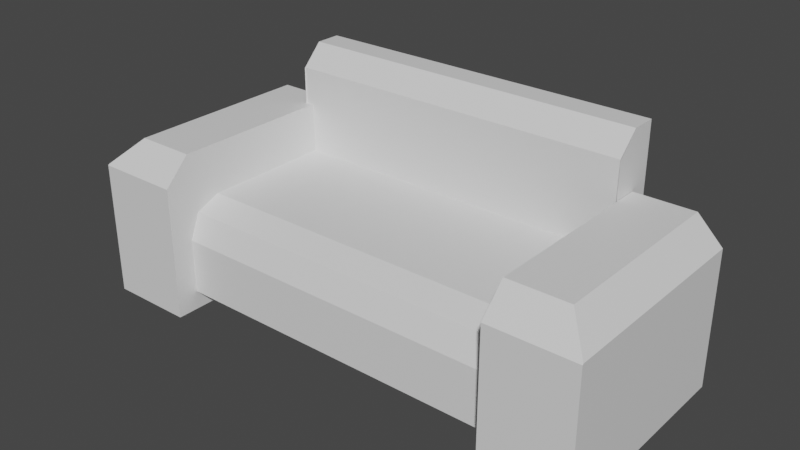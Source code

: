 # Source: Couch.blend  (saved by Blender 2.81.16; exported with 4.5.12 LTS)
import bpy
from mathutils import Matrix  # noqa: F401  (used for matrix-valued properties, if any)

bpy.ops.wm.read_factory_settings(use_empty=True)
scene = bpy.context.scene
scene.name = 'Scene'

# ---- collections
col_collection = bpy.data.collections.new('Collection'); scene.collection.children.link(col_collection)

# ---- materials (node trees are filled in below, after node groups)
mat_default___prop = bpy.data.materials.new('Default_-_Prop')
mat_default___prop.use_transparent_shadow = False

# ---- material node trees
mat_default___prop.use_nodes = True; mat_default___prop.node_tree.nodes.clear()
_N = mat_default___prop.node_tree.nodes; _L = mat_default___prop.node_tree.links
n0 = _N.new('ShaderNodeOutputMaterial'); n0.name = 'Material Output'; n0.location = (300, 300)
n1 = _N.new('ShaderNodeBsdfPrincipled'); n1.name = 'Principled BSDF'; n1.location = (10, 300)
n1.distribution = 'GGX'
n1.subsurface_method = 'BURLEY'
n1.inputs[3].default_value = 1.45
n1.inputs[27].default_value = (0.0, 0.0, 0.0, 1.0)
n1.inputs[28].default_value = 1.0
_L.new(n1.outputs[0], n0.inputs[0])
n0.is_active_output = True

# ---- world
world_world = bpy.data.worlds.new('World'); scene.world = world_world
world_world.use_nodes = True; world_world.node_tree.nodes.clear()
_N = world_world.node_tree.nodes; _L = world_world.node_tree.links
n0 = _N.new('ShaderNodeOutputWorld'); n0.name = 'World Output'; n0.location = (300, 300)
n1 = _N.new('ShaderNodeBackground'); n1.name = 'Background'; n1.location = (10, 300)
n1.inputs[0].default_value = (0.05088, 0.05088, 0.05088, 1.0)
_L.new(n1.outputs[0], n0.inputs[0])
n0.is_active_output = True
world_world.color = (0.05088, 0.05088, 0.05088)
world_world.use_sun_shadow = False
world_world.sun_shadow_jitter_overblur = 0.0

# ---- meshes
me_couch = bpy.data.meshes.new('Couch')
me_couch.from_pydata([(1.025, 0.09495, -0.4821), (-1.073, 0.09495, -0.4821), (1.025, 1.294, -0.7618), (-1.073, 1.294, -0.7618), (1.025, 0.09495, -0.7618), (-1.073, 0.09495, -0.7618), (1.025, 0.1122, 0.5), (-1.073, 0.1122, 0.5), (1.025, 0.6491, -0.5), (-1.073, 0.6491, -0.5), (1.025, 0.1122, -0.5), (-1.073, 0.1122, -0.5), (-1.028, 0.0, 0.6326), (-1.53, 0.0, 0.6326), (-1.028, 0.9473, -0.6326), (-1.028, 0.0, -0.6326), (-1.53, 0.0, -0.6326), (1.53, 0.0, 0.6326), (1.028, 0.0, 0.6326), (1.028, 0.9473, -0.6326), (1.53, 0.0, -0.6326), (1.028, 0.0, -0.6326), (1.025, 0.09495, -0.4821), (-1.073, 0.09495, -0.4821), (1.025, 0.1122, -0.5), (-1.073, 0.1122, -0.5), (-1.028, 0.9473, 0.4788), (-1.028, 0.7935, 0.6326), (-1.53, 0.7935, 0.6326), (1.53, 0.7935, 0.6326), (1.028, 0.7935, 0.6326), (1.028, 0.9473, 0.4788), (-1.53, 0.7991, -0.6326), (-1.381, 0.9473, -0.6326), (1.381, 0.9473, -0.6326), (1.53, 0.7991, -0.6326), (-1.381, 0.9473, 0.4788), (-1.53, 0.7991, 0.627), (1.53, 0.7991, 0.627), (1.381, 0.9473, 0.4788), (1.025, 1.294, -0.6083), (1.025, 1.168, -0.4856), (1.025, 1.168, -0.4821), (-1.073, 1.168, -0.4856), (-1.073, 1.294, -0.6083), (-1.073, 1.168, -0.4821), (1.025, 0.6491, 0.2867), (1.025, 0.4358, 0.5), (1.025, 0.5867, 0.4375), (-1.073, 0.4358, 0.5), (-1.073, 0.6491, 0.2867), (-1.073, 0.5867, 0.4375)], [(24, 10), (25, 11), (8, 24), (9, 25)], [(4, 2, 40, 42, 22, 0), (2, 4, 5, 3), (1, 23, 45, 44, 3, 5), (46, 8, 9, 50), (34, 35, 20, 21, 19), (26, 14, 33, 36), (13, 28, 37, 32, 16), (12, 27, 28, 13), (39, 34, 19, 31), (26, 36, 37, 28, 27), (18, 30, 31, 19, 21), (20, 35, 38, 29, 17), (17, 29, 30, 18), (40, 2, 3, 44), (38, 39, 31, 30, 29), (15, 14, 26, 27, 12), (32, 37, 36, 33), (34, 39, 38, 35), (14, 15, 16, 32, 33), (40, 41, 42), (43, 44, 45), (40, 44, 43, 41), (9, 8, 41, 43), (46, 50, 51, 48), (48, 51, 49, 47), (6, 47, 49, 7)])
_k = set([(2, 3), (46, 50), (47, 49)])
me_couch.attributes.new('sharp_edge', 'BOOLEAN', 'EDGE').data.foreach_set('value', [ (min(e.vertices), max(e.vertices)) in _k for e in me_couch.edges])
_uv = me_couch.uv_layers.new(name='UVMap')
_uv.uv.foreach_set('vector', [0.8795, 1.485e-08, 0.8795, 0.2113, 0.8426, 0.2113, 0.8123, 0.189, 0.8123, 1.485e-08, 0.8123, 0.0, 0.2882, 0.5228, 1.074e-08, 0.5228, 0.0, 2.969e-08, 0.2882, 0.0, 0.8795, 0.447, 0.8795, 0.447, 0.8795, 0.2579, 0.9099, 0.2357, 0.9467, 0.2357, 0.9467, 0.447, 0.3395, 2.534e-08, 0.5285, 1.188e-07, 0.5285, 0.3697, 0.3395, 0.3697, 0.7767, 0.5228, 0.8123, 0.5597, 0.8123, 0.7588, 0.6919, 0.7588, 0.6919, 0.5228, 0.3482, 0.408, 0.3482, 0.6848, 0.2882, 0.6848, 0.2882, 0.408, 0.2882, 0.6848, 0.423, 0.6848, 0.424, 0.6862, 0.424, 1.0, 0.2882, 1.0, 0.8795, 0.2357, 0.8795, 0.03805, 1.0, 0.03805, 1.0, 0.2357, 0.1861, 0.7996, 0.1861, 0.5228, 0.2461, 0.5228, 0.2461, 0.7996, 0.8795, 0.0, 0.9644, 0.0, 1.0, 0.03667, 1.0, 0.03805, 0.8795, 0.03805, 0.6833, 0.838, 0.5485, 0.838, 0.5224, 0.7996, 0.5224, 0.5228, 0.6833, 0.5228, 0.0, 0.5228, 0.1358, 0.5228, 0.1358, 0.8366, 0.1348, 0.838, 8.593e-08, 0.838, 0.8123, 0.7588, 0.8123, 0.9564, 0.6919, 0.9564, 0.6919, 0.7588, 0.8426, 0.2113, 0.8795, 0.2113, 0.8795, 0.5809, 0.8426, 0.5809, 0.8123, 0.9578, 0.7767, 0.9945, 0.6919, 0.9945, 0.6919, 0.9564, 0.8123, 0.9564, 0.5091, 0.6848, 0.3482, 0.6848, 0.3482, 0.408, 0.3743, 0.3697, 0.5091, 0.3697, 0.424, 1.0, 0.424, 0.6862, 0.4743, 0.7232, 0.4743, 1.0, 0.1861, 0.5228, 0.1861, 0.7996, 0.1358, 0.8366, 0.1358, 0.5228, 0.9328, 0.5809, 0.9328, 0.8169, 0.8123, 0.8169, 0.8123, 0.6179, 0.848, 0.5809, 0.5096, 0.4467, 0.5091, 0.4089, 0.5096, 0.4082, 0.5091, 0.4075, 0.5096, 0.3697, 0.5096, 0.4082, 0.5285, 0.5228, 0.5285, 1.188e-07, 0.5586, 5.939e-08, 0.5586, 0.5228, 0.6833, 0.0, 0.6833, 0.5228, 0.5586, 0.5228, 0.5586, 5.939e-08, 0.3395, 2.534e-08, 0.3395, 0.3697, 0.2882, 0.3697, 0.2882, 0.0, 0.6833, 0.5228, 0.6833, 0.0, 0.7346, 2.36e-08, 0.7346, 0.5228, 0.8123, 0.5228, 0.7346, 0.5228, 0.7346, 2.36e-08, 0.8123, 5.939e-08])
me_couch.materials.append(mat_default___prop)
me_couch.use_remesh_fix_poles = True
me_couch.use_remesh_preserve_attributes = False
me_couch.use_mirror_vertex_groups = False
me_couch.update()
me_couch.normals_split_custom_set([tuple(v) for v in zip(*[iter([1.0, 0.0, 0.0, 1.0, 0.0, 0.0, 1.0, 0.0, 0.0, 1.0, 0.0, 0.0, 1.0, 0.0, 0.0, 1.0, 0.0, 0.0, 0.0, 0.0, -1.0, 0.0, 0.0, -1.0, 0.0, 0.0, -1.0, 0.0, 0.0, -1.0, -1.0, 0.0, 0.0, -1.0, 0.0, 0.0, -1.0, 0.0, 0.0, -1.0, 0.0, 0.0, -1.0, 0.0, 0.0, -1.0, 0.0, 0.0, 0.0, 1.0, -3.796e-09, 0.0, 1.0, -3.796e-09, 0.0, 1.0, -3.796e-09, 0.0, 1.0, -3.796e-09, 7.708e-07, 2.254e-09, -1.0, 7.708e-07, 2.254e-09, -1.0, 7.708e-07, 2.254e-09, -1.0, 7.708e-07, 2.254e-09, -1.0, 7.708e-07, 2.254e-09, -1.0, 0.0, 1.0, 4.038e-09, 0.0, 1.0, 4.038e-09, 0.0, 1.0, 4.038e-09, 0.0, 1.0, 4.038e-09, -1.0, 0.0, 5.653e-07, -1.0, 0.0, 5.653e-07, -1.0, 0.0, 5.653e-07, -1.0, 0.0, 5.653e-07, -1.0, 0.0, 5.653e-07, -1.798e-06, 0.0, 1.0, -1.798e-06, 0.0, 1.0, -1.798e-06, 0.0, 1.0, -1.798e-06, 0.0, 1.0, 0.0, 1.0, 0.0, 0.0, 1.0, 0.0, 0.0, 1.0, 0.0, 0.0, 1.0, 0.0, -1.314e-06, 0.7071, 0.7071, -1.314e-06, 0.7071, 0.7071, -1.314e-06, 0.7071, 0.7071, -1.314e-06, 0.7071, 0.7071, -1.314e-06, 0.7071, 0.7071, -1.0, -1.005e-07, 0.0, -1.0, -1.005e-07, 0.0, -1.0, -1.005e-07, 0.0, -1.0, -1.005e-07, 0.0, -1.0, -1.005e-07, 0.0, 1.0, -2.027e-08, 1.884e-07, 1.0, -2.027e-08, 1.884e-07, 1.0, -2.027e-08, 1.884e-07, 1.0, -2.027e-08, 1.884e-07, 1.0, -2.027e-08, 1.884e-07, -7.491e-07, 0.0, 1.0, -7.491e-07, 0.0, 1.0, -7.491e-07, 0.0, 1.0, -7.491e-07, 0.0, 1.0, 0.0, 1.0, 0.0, 0.0, 1.0, 0.0, 0.0, 1.0, 0.0, 0.0, 1.0, 0.0, -5.576e-07, 0.7071, 0.7071, -5.576e-07, 0.7071, 0.7071, -5.576e-07, 0.7071, 0.7071, -5.576e-07, 0.7071, 0.7071, -5.576e-07, 0.7071, 0.7071, 1.0, 7.534e-08, -5.632e-07, 1.0, 7.534e-08, -5.632e-07, 1.0, 7.534e-08, -5.632e-07, 1.0, 7.534e-08, -5.632e-07, 1.0, 7.534e-08, -5.632e-07, -0.7071, 0.7071, 4.133e-07, -0.7071, 0.7071, 4.133e-07, -0.7071, 0.7071, 4.133e-07, -0.7071, 0.7071, 4.133e-07, 0.7071, 0.7071, 1.328e-07, 0.7071, 0.7071, 1.328e-07, 0.7071, 0.7071, 1.328e-07, 0.7071, 0.7071, 1.328e-07, 2.088e-07, 1.316e-08, -1.0, 2.088e-07, 1.316e-08, -1.0, 2.088e-07, 1.316e-08, -1.0, 2.088e-07, 1.316e-08, -1.0, 2.088e-07, 1.316e-08, -1.0, -1.0, 7.51e-06, -3.465e-05, -1.0, 7.51e-06, -3.465e-05, -1.0, 7.51e-06, -3.465e-05, 1.0, 0.0, -3.465e-05, 1.0, 0.0, -3.465e-05, 1.0, 0.0, -3.465e-05, -2.018e-08, 0.6973, 0.7168, -2.018e-08, 0.6973, 0.7168, -2.018e-08, 0.6973, 0.7168, -2.018e-08, 0.6973, 0.7168, -1.367e-07, -0.02765, 0.9996, -1.367e-07, -0.02765, 0.9996, -1.367e-07, -0.02765, 0.9996, -1.367e-07, -0.02765, 0.9996, -1.685e-07, 0.9239, 0.3827, -1.685e-07, 0.9239, 0.3827, -1.685e-07, 0.9239, 0.3827, -1.685e-07, 0.9239, 0.3827, -3.914e-07, 0.3827, 0.9239, -3.914e-07, 0.3827, 0.9239, -3.914e-07, 0.3827, 0.9239, -3.914e-07, 0.3827, 0.9239, -4.607e-07, 0.0, 1.0, -4.607e-07, 0.0, 1.0, -4.607e-07, 0.0, 1.0, -4.607e-07, 0.0, 1.0])] * 3)])

# ---- objects
ob_couch = bpy.data.objects.new('Couch', me_couch)

# ---- transforms, parenting, visibility, modifiers, constraints
ob_couch.location = (0.0, 0.0, 0.0)
ob_couch.rotation_euler = (1.571, -0.0, 0.0)
ob_couch.lineart.crease_threshold = 0.0

# ---- collection membership
col_collection.objects.link(ob_couch)

# ---- scene / render settings (as saved in the file)
scene.frame_start = 1; scene.frame_end = 250; scene.frame_set(1)
scene.render.engine = 'BLENDER_EEVEE_NEXT'
scene.cycles.use_denoising = False
scene.cycles.samples = 128
scene.cycles.sampling_pattern = 'TABULATED_SOBOL'
scene.cycles.use_adaptive_sampling = False
scene.cycles.use_light_tree = False
scene.view_settings.view_transform = 'Filmic'
bpy.context.view_layer.update()

# ---- added for rendering (the .blend has no active camera and no usable light): camera, sun
cam_auto = bpy.data.cameras.new('AutoCamera')
cam_auto.lens = 50.0
cam_auto.sensor_width = 36.0
cam_auto.clip_end = 1000.0
ob_auto_camera = bpy.data.objects.new('AutoCamera', cam_auto)
scene.collection.objects.link(ob_auto_camera)
ob_auto_camera.location = (3.33331, -3.93535, 3.31385)
ob_auto_camera.rotation_euler = (1.09748, -7.21219e-08, 0.694738)
scene.camera = ob_auto_camera
light_auto_sun = bpy.data.lights.new('AutoSun', 'SUN')
light_auto_sun.energy = 3.0
light_auto_sun.angle = 0.0523599
ob_auto_sun = bpy.data.objects.new('AutoSun', light_auto_sun)
scene.collection.objects.link(ob_auto_sun)
ob_auto_sun.rotation_euler = (0.872665, 0.174533, 0.523599)
bpy.context.view_layer.update()
